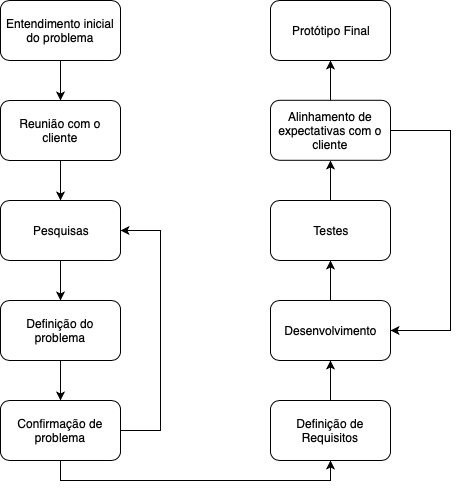

The diagram above was exported from draw.io. Its source (the exported page's mxGraphModel, read from the mxfile embedded in the PNG):
<mxGraphModel dx="918" dy="664" grid="1" gridSize="10" guides="1" tooltips="1" connect="1" arrows="1" fold="1" page="1" pageScale="1" pageWidth="827" pageHeight="1169" math="0" shadow="0">
  <root>
    <mxCell id="0" />
    <mxCell id="1" parent="0" />
    <mxCell id="_5oN-WpLkV8LJprCR7Ub-4" value="Protótipo Final" style="rounded=1;whiteSpace=wrap;html=1;" parent="1" vertex="1">
      <mxGeometry x="390" y="20" width="120" height="60" as="geometry" />
    </mxCell>
    <mxCell id="zYS3NSwhyRcqdLFhdU_z-15" style="edgeStyle=orthogonalEdgeStyle;rounded=0;orthogonalLoop=1;jettySize=auto;html=1;exitX=0.5;exitY=0;exitDx=0;exitDy=0;entryX=0.5;entryY=1;entryDx=0;entryDy=0;" parent="1" source="_5oN-WpLkV8LJprCR7Ub-5" target="_5oN-WpLkV8LJprCR7Ub-4" edge="1">
      <mxGeometry relative="1" as="geometry" />
    </mxCell>
    <mxCell id="zYS3NSwhyRcqdLFhdU_z-18" style="edgeStyle=orthogonalEdgeStyle;rounded=0;orthogonalLoop=1;jettySize=auto;html=1;entryX=1;entryY=0.5;entryDx=0;entryDy=0;" parent="1" source="_5oN-WpLkV8LJprCR7Ub-5" target="_5oN-WpLkV8LJprCR7Ub-12" edge="1">
      <mxGeometry relative="1" as="geometry">
        <Array as="points">
          <mxPoint x="570" y="150" />
          <mxPoint x="570" y="350" />
        </Array>
      </mxGeometry>
    </mxCell>
    <mxCell id="_5oN-WpLkV8LJprCR7Ub-5" value="Alinhamento de expectativas com o cliente" style="rounded=1;whiteSpace=wrap;html=1;" parent="1" vertex="1">
      <mxGeometry x="390" y="119.79998779296875" width="120" height="60" as="geometry" />
    </mxCell>
    <mxCell id="zYS3NSwhyRcqdLFhdU_z-2" style="edgeStyle=orthogonalEdgeStyle;rounded=0;orthogonalLoop=1;jettySize=auto;html=1;exitX=0.5;exitY=0;exitDx=0;exitDy=0;" parent="1" source="_5oN-WpLkV8LJprCR7Ub-6" target="_5oN-WpLkV8LJprCR7Ub-12" edge="1">
      <mxGeometry relative="1" as="geometry" />
    </mxCell>
    <mxCell id="_5oN-WpLkV8LJprCR7Ub-6" value="Definição de Requisitos" style="rounded=1;whiteSpace=wrap;html=1;" parent="1" vertex="1">
      <mxGeometry x="390" y="420" width="120" height="60" as="geometry" />
    </mxCell>
    <mxCell id="zYS3NSwhyRcqdLFhdU_z-1" style="edgeStyle=orthogonalEdgeStyle;rounded=0;orthogonalLoop=1;jettySize=auto;html=1;exitX=0.5;exitY=1;exitDx=0;exitDy=0;entryX=0.5;entryY=1;entryDx=0;entryDy=0;" parent="1" source="_5oN-WpLkV8LJprCR7Ub-7" target="_5oN-WpLkV8LJprCR7Ub-6" edge="1">
      <mxGeometry relative="1" as="geometry" />
    </mxCell>
    <mxCell id="Q9xyjS-8EzW5F_EMoLpV-2" style="edgeStyle=orthogonalEdgeStyle;rounded=0;orthogonalLoop=1;jettySize=auto;html=1;entryX=1;entryY=0.5;entryDx=0;entryDy=0;" edge="1" parent="1" source="_5oN-WpLkV8LJprCR7Ub-7" target="_5oN-WpLkV8LJprCR7Ub-8">
      <mxGeometry relative="1" as="geometry">
        <Array as="points">
          <mxPoint x="280" y="450" />
          <mxPoint x="280" y="250" />
        </Array>
      </mxGeometry>
    </mxCell>
    <mxCell id="_5oN-WpLkV8LJprCR7Ub-7" value="Confirmação de problema" style="rounded=1;whiteSpace=wrap;html=1;" parent="1" vertex="1">
      <mxGeometry x="120" y="420" width="120" height="60" as="geometry" />
    </mxCell>
    <mxCell id="_5oN-WpLkV8LJprCR7Ub-23" style="edgeStyle=orthogonalEdgeStyle;rounded=0;orthogonalLoop=1;jettySize=auto;html=1;exitX=0.5;exitY=1;exitDx=0;exitDy=0;entryX=0.5;entryY=0;entryDx=0;entryDy=0;" parent="1" source="_5oN-WpLkV8LJprCR7Ub-8" target="_5oN-WpLkV8LJprCR7Ub-11" edge="1">
      <mxGeometry relative="1" as="geometry" />
    </mxCell>
    <mxCell id="_5oN-WpLkV8LJprCR7Ub-8" value="Pesquisas&lt;br&gt;" style="rounded=1;whiteSpace=wrap;html=1;" parent="1" vertex="1">
      <mxGeometry x="120" y="220" width="120" height="60" as="geometry" />
    </mxCell>
    <mxCell id="_5oN-WpLkV8LJprCR7Ub-21" style="edgeStyle=orthogonalEdgeStyle;rounded=0;orthogonalLoop=1;jettySize=auto;html=1;exitX=0.5;exitY=1;exitDx=0;exitDy=0;entryX=0.5;entryY=0;entryDx=0;entryDy=0;" parent="1" source="_5oN-WpLkV8LJprCR7Ub-9" target="_5oN-WpLkV8LJprCR7Ub-14" edge="1">
      <mxGeometry relative="1" as="geometry" />
    </mxCell>
    <mxCell id="_5oN-WpLkV8LJprCR7Ub-9" value="Entendimento inicial do problema&lt;br&gt;" style="rounded=1;whiteSpace=wrap;html=1;" parent="1" vertex="1">
      <mxGeometry x="120" y="20" width="120" height="60" as="geometry" />
    </mxCell>
    <mxCell id="_5oN-WpLkV8LJprCR7Ub-24" style="edgeStyle=orthogonalEdgeStyle;rounded=0;orthogonalLoop=1;jettySize=auto;html=1;exitX=0.5;exitY=1;exitDx=0;exitDy=0;entryX=0.5;entryY=0;entryDx=0;entryDy=0;" parent="1" source="_5oN-WpLkV8LJprCR7Ub-11" target="_5oN-WpLkV8LJprCR7Ub-7" edge="1">
      <mxGeometry relative="1" as="geometry" />
    </mxCell>
    <mxCell id="_5oN-WpLkV8LJprCR7Ub-11" value="Definição do problema" style="rounded=1;whiteSpace=wrap;html=1;" parent="1" vertex="1">
      <mxGeometry x="120" y="320" width="120" height="60" as="geometry" />
    </mxCell>
    <mxCell id="zYS3NSwhyRcqdLFhdU_z-8" style="edgeStyle=orthogonalEdgeStyle;rounded=0;orthogonalLoop=1;jettySize=auto;html=1;exitX=0.5;exitY=0;exitDx=0;exitDy=0;entryX=0.5;entryY=1;entryDx=0;entryDy=0;" parent="1" source="_5oN-WpLkV8LJprCR7Ub-12" target="_5oN-WpLkV8LJprCR7Ub-13" edge="1">
      <mxGeometry relative="1" as="geometry" />
    </mxCell>
    <mxCell id="_5oN-WpLkV8LJprCR7Ub-12" value="Desenvolvimento" style="rounded=1;whiteSpace=wrap;html=1;" parent="1" vertex="1">
      <mxGeometry x="390" y="320.0000203450521" width="120" height="60" as="geometry" />
    </mxCell>
    <mxCell id="zYS3NSwhyRcqdLFhdU_z-5" style="edgeStyle=orthogonalEdgeStyle;rounded=0;orthogonalLoop=1;jettySize=auto;html=1;exitX=0.5;exitY=0;exitDx=0;exitDy=0;entryX=0.5;entryY=1;entryDx=0;entryDy=0;" parent="1" source="_5oN-WpLkV8LJprCR7Ub-13" target="_5oN-WpLkV8LJprCR7Ub-5" edge="1">
      <mxGeometry relative="1" as="geometry" />
    </mxCell>
    <mxCell id="_5oN-WpLkV8LJprCR7Ub-13" value="Testes" style="rounded=1;whiteSpace=wrap;html=1;" parent="1" vertex="1">
      <mxGeometry x="390" y="220" width="120" height="60" as="geometry" />
    </mxCell>
    <mxCell id="_5oN-WpLkV8LJprCR7Ub-22" style="edgeStyle=orthogonalEdgeStyle;rounded=0;orthogonalLoop=1;jettySize=auto;html=1;exitX=0.5;exitY=1;exitDx=0;exitDy=0;entryX=0.5;entryY=0;entryDx=0;entryDy=0;" parent="1" source="_5oN-WpLkV8LJprCR7Ub-14" target="_5oN-WpLkV8LJprCR7Ub-8" edge="1">
      <mxGeometry relative="1" as="geometry" />
    </mxCell>
    <mxCell id="_5oN-WpLkV8LJprCR7Ub-14" value="Reunião com o cliente&lt;br&gt;" style="rounded=1;whiteSpace=wrap;html=1;" parent="1" vertex="1">
      <mxGeometry x="120" y="120" width="120" height="60" as="geometry" />
    </mxCell>
  </root>
</mxGraphModel>